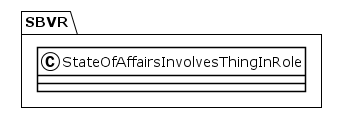

The diagram above was rendered by PlantUML. Its source (embedded in the PNG):
@startuml
!theme plain
package SBVR {
class StateOfAffairsInvolvesThingInRole {
}
}
@enduml